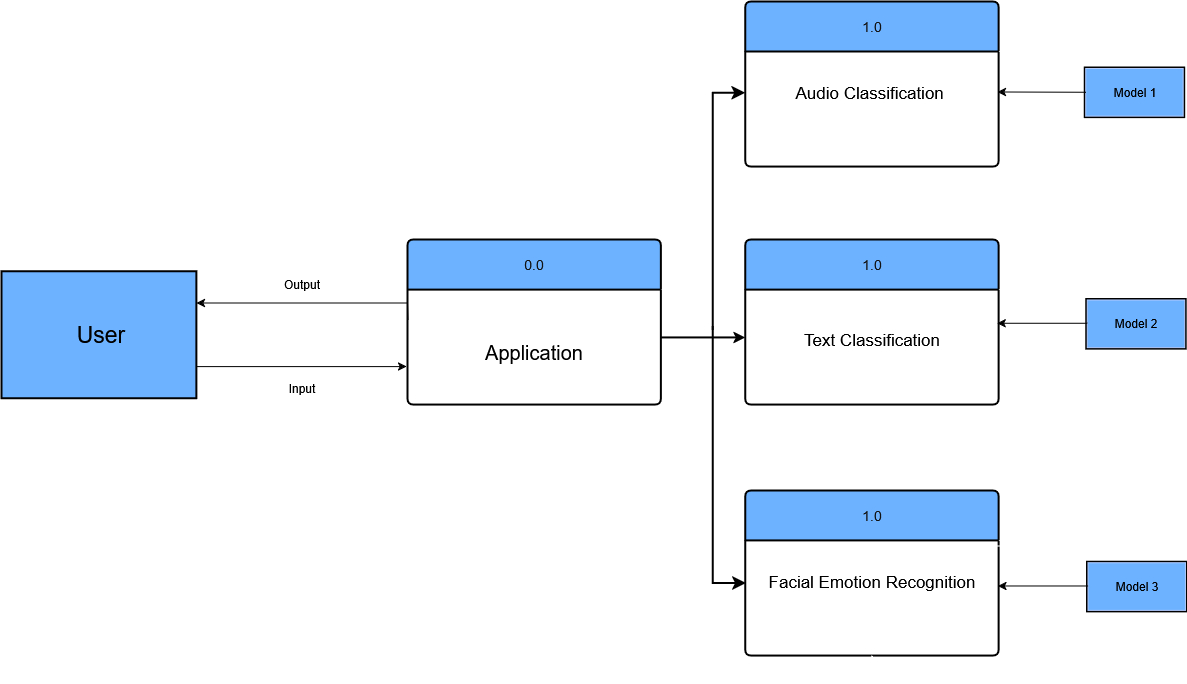

The diagram above was exported from draw.io. Its source (the exported page's mxGraphModel, read from the mxfile embedded in the PNG):
<mxGraphModel dx="6746" dy="2454" grid="0" gridSize="4" guides="1" tooltips="1" connect="1" arrows="1" fold="1" page="1" pageScale="1" pageWidth="3300" pageHeight="4681" background="light-dark(#FFFFFF,#FFFFFF)" math="0" shadow="0">
  <root>
    <mxCell id="0" />
    <mxCell id="1" parent="0" />
    <mxCell id="XZPmaoo5Gz0Niv0LiMXQ-68" value="" style="group" vertex="1" connectable="0" parent="1">
      <mxGeometry x="-2407" y="1305" width="1184" height="654" as="geometry" />
    </mxCell>
    <mxCell id="9FqVPCCP_ghN0OtaxRkr-1" value="" style="rounded=0;whiteSpace=wrap;html=1;fillColor=#0050ef;fontColor=#ffffff;strokeColor=light-dark(#000000,#000000);strokeWidth=2;" parent="XZPmaoo5Gz0Niv0LiMXQ-68" vertex="1">
      <mxGeometry y="269.8543689320388" width="194.89711934156378" height="126.99029126213591" as="geometry" />
    </mxCell>
    <mxCell id="9FqVPCCP_ghN0OtaxRkr-2" value="&lt;div&gt;0.0&lt;/div&gt;" style="swimlane;childLayout=stackLayout;horizontal=1;startSize=50;horizontalStack=0;rounded=1;fontSize=14;fontStyle=0;strokeWidth=2;resizeParent=0;resizeLast=1;shadow=0;dashed=0;align=center;arcSize=4;whiteSpace=wrap;html=1;strokeColor=light-dark(#000000,#000000);fillColor=#0050ef;fontColor=#ffffff;" parent="XZPmaoo5Gz0Niv0LiMXQ-68" vertex="1">
      <mxGeometry x="406.03566529492457" y="238.10679611650482" width="253.36625514403295" height="165.08737864077668" as="geometry" />
    </mxCell>
    <mxCell id="XZPmaoo5Gz0Niv0LiMXQ-5" value="Text" style="text;html=1;align=center;verticalAlign=middle;whiteSpace=wrap;rounded=0;" vertex="1" parent="9FqVPCCP_ghN0OtaxRkr-2">
      <mxGeometry y="50" width="253.36625514403295" height="25.398058252427184" as="geometry" />
    </mxCell>
    <mxCell id="9FqVPCCP_ghN0OtaxRkr-3" value="&lt;div style=&quot;line-height: 300%;&quot; align=&quot;center&quot;&gt;&lt;font style=&quot;font-size: 20px; color: light-dark(rgb(0, 0, 0), rgb(0, 0, 0)); line-height: 300%;&quot;&gt;Application&lt;/font&gt;&lt;/div&gt;" style="align=center;strokeColor=none;fillColor=none;spacingLeft=4;spacingRight=4;fontSize=12;verticalAlign=top;resizable=0;rotatable=0;part=1;html=1;whiteSpace=wrap;" parent="9FqVPCCP_ghN0OtaxRkr-2" vertex="1">
      <mxGeometry y="75.39805825242718" width="253.36625514403295" height="89.6893203883495" as="geometry" />
    </mxCell>
    <mxCell id="9FqVPCCP_ghN0OtaxRkr-4" value="" style="endArrow=classic;html=1;rounded=0;exitX=1;exitY=0.75;exitDx=0;exitDy=0;strokeColor=light-dark(#000000,#000000);" parent="XZPmaoo5Gz0Niv0LiMXQ-68" source="9FqVPCCP_ghN0OtaxRkr-1" edge="1">
      <mxGeometry width="50" height="50" relative="1" as="geometry">
        <mxPoint x="259.8628257887517" y="373.0339805825243" as="sourcePoint" />
        <mxPoint x="405.2235939643347" y="365.0970873786407" as="targetPoint" />
      </mxGeometry>
    </mxCell>
    <mxCell id="9FqVPCCP_ghN0OtaxRkr-5" value="" style="endArrow=classic;html=1;rounded=0;entryX=1;entryY=0.25;entryDx=0;entryDy=0;exitX=0.002;exitY=0.061;exitDx=0;exitDy=0;exitPerimeter=0;strokeColor=light-dark(#000000,#000000);" parent="XZPmaoo5Gz0Niv0LiMXQ-68" source="9FqVPCCP_ghN0OtaxRkr-3" target="9FqVPCCP_ghN0OtaxRkr-1" edge="1">
      <mxGeometry width="50" height="50" relative="1" as="geometry">
        <mxPoint x="276.1042524005487" y="333.34951456310677" as="sourcePoint" />
        <mxPoint x="316.7078189300411" y="293.6650485436893" as="targetPoint" />
        <Array as="points">
          <mxPoint x="406.03566529492457" y="301.60194174757277" />
        </Array>
      </mxGeometry>
    </mxCell>
    <mxCell id="XZPmaoo5Gz0Niv0LiMXQ-1" value="&lt;font style=&quot;font-size: 23px; color: light-dark(rgb(0, 0, 0), rgb(0, 0, 0));&quot;&gt;User&lt;/font&gt;" style="text;html=1;align=center;verticalAlign=middle;whiteSpace=wrap;rounded=0;" vertex="1" parent="XZPmaoo5Gz0Niv0LiMXQ-68">
      <mxGeometry x="74.71056241426611" y="320.6504854368932" width="48.724279835390945" height="25.398058252427184" as="geometry" />
    </mxCell>
    <mxCell id="XZPmaoo5Gz0Niv0LiMXQ-2" value="&lt;div&gt;&lt;span style=&quot;color: light-dark(rgb(0, 0, 0), rgb(0, 0, 0));&quot;&gt;Output&lt;/span&gt;&lt;/div&gt;" style="text;html=1;align=center;verticalAlign=middle;whiteSpace=wrap;rounded=0;" vertex="1" parent="XZPmaoo5Gz0Niv0LiMXQ-68">
      <mxGeometry x="276.1042524005487" y="269.8543689320388" width="48.724279835390945" height="25.398058252427184" as="geometry" />
    </mxCell>
    <mxCell id="XZPmaoo5Gz0Niv0LiMXQ-3" value="&lt;span style=&quot;color: light-dark(rgb(0, 0, 0), rgb(0, 0, 0));&quot;&gt;Input&lt;/span&gt;" style="text;html=1;align=center;verticalAlign=middle;whiteSpace=wrap;rounded=0;" vertex="1" parent="XZPmaoo5Gz0Niv0LiMXQ-68">
      <mxGeometry x="276.1042524005487" y="374.6213592233009" width="48.724279835390945" height="25.398058252427184" as="geometry" />
    </mxCell>
    <mxCell id="XZPmaoo5Gz0Niv0LiMXQ-6" value="" style="endArrow=classic;html=1;rounded=0;strokeColor=light-dark(#000000,#000000);exitX=1;exitY=0.25;exitDx=0;exitDy=0;entryX=0;entryY=0.25;entryDx=0;entryDy=0;startSize=9;strokeWidth=2;" edge="1" parent="XZPmaoo5Gz0Niv0LiMXQ-68" source="9FqVPCCP_ghN0OtaxRkr-3" target="XZPmaoo5Gz0Niv0LiMXQ-16">
      <mxGeometry width="50" height="50" relative="1" as="geometry">
        <mxPoint x="657.7777777777777" y="322.68034587378634" as="sourcePoint" />
        <mxPoint x="736.5486968449931" y="325.4126213592233" as="targetPoint" />
      </mxGeometry>
    </mxCell>
    <mxCell id="XZPmaoo5Gz0Niv0LiMXQ-9" value="" style="edgeStyle=elbowEdgeStyle;elbow=horizontal;endArrow=classic;html=1;curved=0;rounded=0;endSize=8;startSize=8;strokeColor=light-dark(#000000,#000000);entryX=0;entryY=0.176;entryDx=0;entryDy=0;entryPerimeter=0;strokeWidth=2;" edge="1" parent="XZPmaoo5Gz0Niv0LiMXQ-68" target="XZPmaoo5Gz0Niv0LiMXQ-13">
      <mxGeometry width="50" height="50" relative="1" as="geometry">
        <mxPoint x="711.3744855967078" y="328.58737864077665" as="sourcePoint" />
        <mxPoint x="743.8573388203018" y="82.54368932038834" as="targetPoint" />
        <Array as="points">
          <mxPoint x="711.3744855967078" y="279.378640776699" />
        </Array>
      </mxGeometry>
    </mxCell>
    <mxCell id="XZPmaoo5Gz0Niv0LiMXQ-10" value="" style="edgeStyle=elbowEdgeStyle;elbow=horizontal;endArrow=classic;html=1;curved=0;rounded=0;endSize=8;startSize=8;strokeColor=light-dark(#000000,#000000);entryX=0.002;entryY=0.193;entryDx=0;entryDy=0;entryPerimeter=0;strokeWidth=2;" edge="1" parent="XZPmaoo5Gz0Niv0LiMXQ-68" target="XZPmaoo5Gz0Niv0LiMXQ-19">
      <mxGeometry width="50" height="50" relative="1" as="geometry">
        <mxPoint x="711.3744855967078" y="324.61893203883494" as="sourcePoint" />
        <mxPoint x="740.6090534979425" y="571.4563106796116" as="targetPoint" />
        <Array as="points">
          <mxPoint x="711.3744855967078" y="406.36893203883494" />
        </Array>
      </mxGeometry>
    </mxCell>
    <mxCell id="XZPmaoo5Gz0Niv0LiMXQ-11" value="&lt;div&gt;1.0&lt;/div&gt;" style="swimlane;childLayout=stackLayout;horizontal=1;startSize=50;horizontalStack=0;rounded=1;fontSize=14;fontStyle=0;strokeWidth=2;resizeParent=0;resizeLast=1;shadow=0;dashed=0;align=center;arcSize=4;whiteSpace=wrap;html=1;strokeColor=light-dark(#000000,#000000);fillColor=#0050ef;fontColor=#ffffff;" vertex="1" parent="XZPmaoo5Gz0Niv0LiMXQ-68">
      <mxGeometry x="743.8573388203018" width="253.36625514403295" height="165.08737864077668" as="geometry" />
    </mxCell>
    <mxCell id="XZPmaoo5Gz0Niv0LiMXQ-12" value="Text" style="text;html=1;align=center;verticalAlign=middle;whiteSpace=wrap;rounded=0;" vertex="1" parent="XZPmaoo5Gz0Niv0LiMXQ-11">
      <mxGeometry y="50" width="253.36625514403295" height="25.398058252427184" as="geometry" />
    </mxCell>
    <mxCell id="XZPmaoo5Gz0Niv0LiMXQ-13" value="&lt;font style=&quot;font-size: 17px;&quot;&gt;&lt;span style=&quot;color: light-dark(rgb(0, 0, 0), rgb(0, 0, 0));&quot;&gt;Audio Classification&amp;nbsp;&lt;/span&gt;&lt;/font&gt;" style="align=center;strokeColor=none;fillColor=none;spacingLeft=4;spacingRight=4;fontSize=12;verticalAlign=top;resizable=0;rotatable=0;part=1;html=1;whiteSpace=wrap;" vertex="1" parent="XZPmaoo5Gz0Niv0LiMXQ-11">
      <mxGeometry y="75.39805825242718" width="253.36625514403295" height="89.6893203883495" as="geometry" />
    </mxCell>
    <mxCell id="XZPmaoo5Gz0Niv0LiMXQ-14" value="&lt;div&gt;1.0&lt;/div&gt;" style="swimlane;childLayout=stackLayout;horizontal=1;startSize=50;horizontalStack=0;rounded=1;fontSize=14;fontStyle=0;strokeWidth=2;resizeParent=0;resizeLast=1;shadow=0;dashed=0;align=center;arcSize=4;whiteSpace=wrap;html=1;strokeColor=light-dark(#000000,#000000);fillColor=#0050ef;fontColor=#ffffff;" vertex="1" parent="XZPmaoo5Gz0Niv0LiMXQ-68">
      <mxGeometry x="743.8573388203018" y="238.10679611650482" width="253.36625514403295" height="165.08737864077668" as="geometry" />
    </mxCell>
    <mxCell id="XZPmaoo5Gz0Niv0LiMXQ-15" value="Text" style="text;html=1;align=center;verticalAlign=middle;whiteSpace=wrap;rounded=0;" vertex="1" parent="XZPmaoo5Gz0Niv0LiMXQ-14">
      <mxGeometry y="50" width="253.36625514403295" height="25.398058252427184" as="geometry" />
    </mxCell>
    <mxCell id="XZPmaoo5Gz0Niv0LiMXQ-16" value="&lt;div style=&quot;line-height: 300%;&quot; align=&quot;center&quot;&gt;&lt;font style=&quot;font-size: 17px;&quot;&gt;&lt;span style=&quot;color: light-dark(rgb(0, 0, 0), rgb(0, 0, 0));&quot;&gt;Text Classification&lt;/span&gt;&lt;/font&gt;&lt;/div&gt;" style="align=center;strokeColor=none;fillColor=none;spacingLeft=4;spacingRight=4;fontSize=12;verticalAlign=top;resizable=0;rotatable=0;part=1;html=1;whiteSpace=wrap;" vertex="1" parent="XZPmaoo5Gz0Niv0LiMXQ-14">
      <mxGeometry y="75.39805825242718" width="253.36625514403295" height="89.6893203883495" as="geometry" />
    </mxCell>
    <mxCell id="XZPmaoo5Gz0Niv0LiMXQ-17" value="&lt;div&gt;1.0&lt;/div&gt;" style="swimlane;childLayout=stackLayout;horizontal=1;startSize=50;horizontalStack=0;rounded=1;fontSize=14;fontStyle=0;strokeWidth=2;resizeParent=0;resizeLast=1;shadow=0;dashed=0;align=center;arcSize=4;whiteSpace=wrap;html=1;strokeColor=light-dark(#000000,#000000);fillColor=#0050EF;fontColor=#ffffff;" vertex="1" parent="XZPmaoo5Gz0Niv0LiMXQ-68">
      <mxGeometry x="743.8573388203018" y="488.9126213592233" width="253.36625514403295" height="165.08737864077668" as="geometry" />
    </mxCell>
    <mxCell id="XZPmaoo5Gz0Niv0LiMXQ-23" value="" style="edgeStyle=orthogonalEdgeStyle;rounded=0;orthogonalLoop=1;jettySize=auto;html=1;" edge="1" parent="XZPmaoo5Gz0Niv0LiMXQ-17" source="XZPmaoo5Gz0Niv0LiMXQ-18" target="XZPmaoo5Gz0Niv0LiMXQ-19">
      <mxGeometry relative="1" as="geometry" />
    </mxCell>
    <mxCell id="XZPmaoo5Gz0Niv0LiMXQ-18" value="Text" style="text;html=1;align=center;verticalAlign=middle;whiteSpace=wrap;rounded=0;" vertex="1" parent="XZPmaoo5Gz0Niv0LiMXQ-17">
      <mxGeometry y="50" width="253.36625514403295" height="25.398058252427184" as="geometry" />
    </mxCell>
    <mxCell id="XZPmaoo5Gz0Niv0LiMXQ-19" value="&lt;div&gt;&lt;font style=&quot;font-size: 17px;&quot;&gt;&lt;span style=&quot;color: light-dark(rgb(0, 0, 0), rgb(0, 0, 0));&quot;&gt;Facial Emotion Recognition&lt;/span&gt;&lt;/font&gt;&lt;/div&gt;" style="align=center;strokeColor=none;fillColor=none;spacingLeft=4;spacingRight=4;fontSize=12;verticalAlign=top;resizable=0;rotatable=0;part=1;html=1;whiteSpace=wrap;" vertex="1" parent="XZPmaoo5Gz0Niv0LiMXQ-17">
      <mxGeometry y="75.39805825242718" width="253.36625514403295" height="89.6893203883495" as="geometry" />
    </mxCell>
    <mxCell id="XZPmaoo5Gz0Niv0LiMXQ-24" style="edgeStyle=orthogonalEdgeStyle;rounded=0;orthogonalLoop=1;jettySize=auto;html=1;exitX=0.5;exitY=0;exitDx=0;exitDy=0;" edge="1" parent="XZPmaoo5Gz0Niv0LiMXQ-17" source="XZPmaoo5Gz0Niv0LiMXQ-19" target="XZPmaoo5Gz0Niv0LiMXQ-19">
      <mxGeometry relative="1" as="geometry" />
    </mxCell>
    <mxCell id="XZPmaoo5Gz0Niv0LiMXQ-25" style="edgeStyle=orthogonalEdgeStyle;rounded=0;orthogonalLoop=1;jettySize=auto;html=1;exitX=0.5;exitY=1;exitDx=0;exitDy=0;" edge="1" parent="XZPmaoo5Gz0Niv0LiMXQ-17" source="XZPmaoo5Gz0Niv0LiMXQ-19" target="XZPmaoo5Gz0Niv0LiMXQ-19">
      <mxGeometry relative="1" as="geometry" />
    </mxCell>
    <mxCell id="XZPmaoo5Gz0Niv0LiMXQ-56" value="" style="group;strokeColor=light-dark(#000000,#000000);strokeWidth=4;" vertex="1" connectable="0" parent="XZPmaoo5Gz0Niv0LiMXQ-68">
      <mxGeometry x="1084.2126748971193" y="66.99889206167903" width="97.44855967078189" height="47.62135922330096" as="geometry" />
    </mxCell>
    <mxCell id="XZPmaoo5Gz0Niv0LiMXQ-54" value="" style="rounded=0;whiteSpace=wrap;html=1;fillColor=#0050ef;fontColor=#ffffff;strokeColor=#001DBC;" vertex="1" parent="XZPmaoo5Gz0Niv0LiMXQ-56">
      <mxGeometry width="97.44855967078189" height="47.62135922330096" as="geometry" />
    </mxCell>
    <mxCell id="XZPmaoo5Gz0Niv0LiMXQ-55" value="&lt;span style=&quot;color: light-dark(rgb(0, 0, 0), rgb(0, 0, 0));&quot;&gt;&lt;span style=&quot;color: light-dark(rgb(0, 0, 0), rgb(0, 0, 0));&quot;&gt;Model&lt;/span&gt;&amp;nbsp;1&lt;/span&gt;" style="text;html=1;align=center;verticalAlign=middle;whiteSpace=wrap;rounded=0;strokeWidth=3;strokeColor=none;" vertex="1" parent="XZPmaoo5Gz0Niv0LiMXQ-56">
      <mxGeometry x="24.362139917695472" y="11.90533980582524" width="48.724279835390945" height="23.81067961165048" as="geometry" />
    </mxCell>
    <mxCell id="XZPmaoo5Gz0Niv0LiMXQ-57" value="" style="group;strokeColor=light-dark(#000000,#000000);strokeWidth=4;" vertex="1" connectable="0" parent="XZPmaoo5Gz0Niv0LiMXQ-68">
      <mxGeometry x="1086.5514403292182" y="561.1383495145631" width="97.44855967078189" height="47.62135922330096" as="geometry" />
    </mxCell>
    <mxCell id="XZPmaoo5Gz0Niv0LiMXQ-58" value="" style="rounded=0;whiteSpace=wrap;html=1;fillColor=#0050ef;fontColor=#ffffff;strokeColor=#001DBC;" vertex="1" parent="XZPmaoo5Gz0Niv0LiMXQ-57">
      <mxGeometry width="97.44855967078189" height="47.62135922330096" as="geometry" />
    </mxCell>
    <mxCell id="XZPmaoo5Gz0Niv0LiMXQ-59" value="&lt;span style=&quot;color: light-dark(rgb(0, 0, 0), rgb(0, 0, 0));&quot;&gt;&lt;span style=&quot;color: light-dark(rgb(0, 0, 0), rgb(0, 0, 0));&quot;&gt;Model&lt;/span&gt;&amp;nbsp;3&lt;/span&gt;" style="text;html=1;align=center;verticalAlign=middle;whiteSpace=wrap;rounded=0;" vertex="1" parent="XZPmaoo5Gz0Niv0LiMXQ-57">
      <mxGeometry x="24.362139917695472" y="11.90533980582524" width="48.724279835390945" height="23.81067961165048" as="geometry" />
    </mxCell>
    <mxCell id="XZPmaoo5Gz0Niv0LiMXQ-60" value="" style="group;strokeColor=light-dark(#000000,#000000);strokeWidth=4;" vertex="1" connectable="0" parent="XZPmaoo5Gz0Niv0LiMXQ-68">
      <mxGeometry x="1085.7393689986282" y="298.42718446601936" width="97.44855967078189" height="47.62135922330096" as="geometry" />
    </mxCell>
    <mxCell id="XZPmaoo5Gz0Niv0LiMXQ-61" value="" style="rounded=0;whiteSpace=wrap;html=1;fillColor=#0050ef;fontColor=#ffffff;strokeColor=#001DBC;" vertex="1" parent="XZPmaoo5Gz0Niv0LiMXQ-60">
      <mxGeometry width="97.44855967078189" height="47.62135922330096" as="geometry" />
    </mxCell>
    <mxCell id="XZPmaoo5Gz0Niv0LiMXQ-62" value="&lt;span style=&quot;color: light-dark(rgb(0, 0, 0), rgb(0, 0, 0));&quot;&gt;Model 2&lt;/span&gt;" style="text;html=1;align=center;verticalAlign=middle;whiteSpace=wrap;rounded=0;" vertex="1" parent="XZPmaoo5Gz0Niv0LiMXQ-60">
      <mxGeometry x="24.362139917695472" y="11.90533980582524" width="48.724279835390945" height="23.81067961165048" as="geometry" />
    </mxCell>
    <mxCell id="XZPmaoo5Gz0Niv0LiMXQ-65" style="edgeStyle=orthogonalEdgeStyle;rounded=0;orthogonalLoop=1;jettySize=auto;html=1;exitX=0;exitY=0.5;exitDx=0;exitDy=0;entryX=0.995;entryY=0.169;entryDx=0;entryDy=0;entryPerimeter=0;strokeColor=light-dark(#000000,#000000);" edge="1" parent="XZPmaoo5Gz0Niv0LiMXQ-68" source="XZPmaoo5Gz0Niv0LiMXQ-54" target="XZPmaoo5Gz0Niv0LiMXQ-13">
      <mxGeometry relative="1" as="geometry">
        <mxPoint x="993.9753086419755" y="82.67067961165037" as="targetPoint" />
      </mxGeometry>
    </mxCell>
    <mxCell id="XZPmaoo5Gz0Niv0LiMXQ-66" style="edgeStyle=orthogonalEdgeStyle;rounded=0;orthogonalLoop=1;jettySize=auto;html=1;exitX=0;exitY=0.5;exitDx=0;exitDy=0;entryX=0.99;entryY=0.145;entryDx=0;entryDy=0;entryPerimeter=0;strokeColor=light-dark(#000000,#000000);" edge="1" parent="XZPmaoo5Gz0Niv0LiMXQ-68">
      <mxGeometry relative="1" as="geometry">
        <mxPoint x="1086.5514403292182" y="584.4807524271843" as="sourcePoint" />
        <mxPoint x="996.4115226337449" y="584.4807524271843" as="targetPoint" />
      </mxGeometry>
    </mxCell>
    <mxCell id="XZPmaoo5Gz0Niv0LiMXQ-67" style="edgeStyle=orthogonalEdgeStyle;rounded=0;orthogonalLoop=1;jettySize=auto;html=1;exitX=0;exitY=0.5;exitDx=0;exitDy=0;entryX=0.99;entryY=0.145;entryDx=0;entryDy=0;entryPerimeter=0;strokeColor=light-dark(#000000,#000000);" edge="1" parent="XZPmaoo5Gz0Niv0LiMXQ-68">
      <mxGeometry relative="1" as="geometry">
        <mxPoint x="1085.7393689986282" y="321.76958737864084" as="sourcePoint" />
        <mxPoint x="995.5994513031551" y="321.76958737864084" as="targetPoint" />
      </mxGeometry>
    </mxCell>
  </root>
</mxGraphModel>